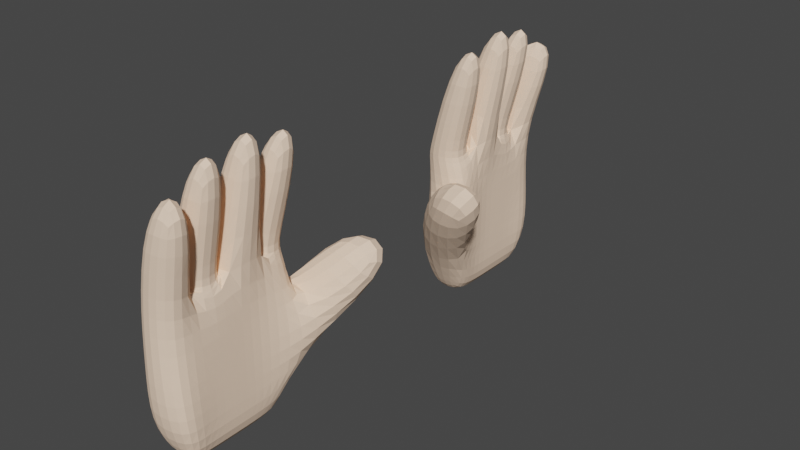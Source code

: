 # Source: El.blend  (saved by Blender 2.93.21; exported with 4.5.12 LTS)
import bpy
from mathutils import Matrix  # noqa: F401  (used for matrix-valued properties, if any)

bpy.ops.wm.read_factory_settings(use_empty=True)
scene = bpy.context.scene
scene.name = 'Scene'

# ---- collections
col_collection = bpy.data.collections.new('Collection'); scene.collection.children.link(col_collection)

# ---- materials (node trees are filled in below, after node groups)
mat_material_001 = bpy.data.materials.new('Material.001')
mat_material_001.alpha_threshold = 0.0
mat_material_001.use_transparent_shadow = False
mat_material_001.diffuse_color = (1.0, 0.7379, 0.552, 1.0)
mat_material_001.line_color = (0.0, 0.0, 0.0, 1.0)

# ---- material node trees

# ---- world
world_world = bpy.data.worlds.new('World'); scene.world = world_world
world_world.use_nodes = True; world_world.node_tree.nodes.clear()
_N = world_world.node_tree.nodes; _L = world_world.node_tree.links
n0 = _N.new('ShaderNodeOutputWorld'); n0.name = 'World Output'; n0.location = (300, 300)
n1 = _N.new('ShaderNodeBackground'); n1.name = 'Background'; n1.location = (10, 300)
n1.inputs[0].default_value = (0.05088, 0.05088, 0.05088, 1.0)
_L.new(n1.outputs[0], n0.inputs[0])
n0.is_active_output = True
world_world.color = (0.05088, 0.05088, 0.05088)
world_world.use_sun_shadow = False
world_world.sun_shadow_jitter_overblur = 0.0

# ---- meshes
me_cube_001 = bpy.data.meshes.new('Cube.001')
me_cube_001.from_pydata([(0.9069, 0.9687, 1.033), (1.417, 1.0, -1.0), (1.0, -1.0, 1.0), (1.417, -1.0, -1.0), (-1.346, 0.967, 1.072), (-2.039, 1.0, -1.0), (-1.486, -1.0, 1.0), (-2.035, -1.035, -0.8047), (-1.486, 0.5, -1.0), (-1.486, 0.0, -1.0), (-1.486, -0.5, -1.0), (1.0, 0.5, 1.0), (1.0, 0.0, 1.0), (1.0, -0.5, 1.0), (-1.486, -0.5, 1.0), (-1.486, 0.0, 1.0), (-1.486, 0.5, 1.0), (1.0, -0.5, -1.0), (1.0, 0.0, -1.0), (1.0, 0.5, -1.0), (1.0, 1.0, 0.0), (-2.444, -1.0, 0.0), (1.0, -1.0, 0.0), (-1.486, 1.0, 0.0), (1.0, 0.5, 0.0), (1.0, 0.0, 0.0), (1.0, -0.5, 0.0), (-1.486, -0.5, 0.0), (-1.486, 0.0, 0.0), (-1.486, 0.5, 0.0), (1.0, -1.0, 1.0), (-1.0, -1.0, 1.0), (1.0, -0.5, 1.0), (-1.0, -0.5, 1.0), (-1.0, -1.1, 2.996), (-3.0, -1.1, 2.996), (-1.0, -0.6, 2.996), (-3.0, -0.6, 2.996), (-1.211, -2.019e-07, 3.196), (-1.211, -0.5, 3.196), (-3.211, -0.5, 3.196), (-3.211, -2.019e-07, 3.196), (1.0, 0.5, 1.0), (1.0, 0.0, 1.0), (-1.0, 0.0, 1.0), (-1.0, 0.5, 1.0), (-1.043, 0.55, 3.053), (-1.043, 0.05, 3.053), (-3.043, 0.05, 3.053), (-3.043, 0.55, 3.053), (-1.0, 0.5, 1.0), (1.0, 0.5, 1.0), (-1.0, 0.5, 1.0), (1.0, 0.5, 1.0), (-2.761, -1.58, 1.705), (-1.846, -2.088, 0.94), (-5.357, -2.353, 0.8945), (-6.869, -1.351, 1.038), (-1.363, -0.5, -1.7), (-0.8623, -0.6398, -1.7), (0.9164, 0.6398, -1.7), (-0.8623, 0.6398, -1.7), (0.9164, -0.6398, -1.7), (1.417, 0.5, -1.7), (-1.363, 0.5, -1.7), (-1.363, 0.0, -1.7), (1.417, -0.5, -1.7), (1.417, 0.0, -1.7), (-3.369, 0.6191, 2.646), (-3.184, 1.089, 2.674), (-0.9332, 1.074, 2.63), (-0.884, 0.6036, 2.64), (-0.884, 0.6036, 2.64)], [], [(6, 2, 30, 31), (22, 2, 6, 21), (29, 16, 4, 23), (5, 1, 60, 61), (26, 13, 2, 22), (23, 4, 0, 20), (20, 0, 11, 24), (24, 11, 12, 25), (25, 12, 13, 26), (1, 19, 63, 60), (17, 3, 62, 66), (10, 9, 65, 58), (21, 6, 14, 27), (27, 14, 15, 28), (28, 15, 16, 29), (11, 16, 45, 42), (12, 15, 41, 38), (9, 28, 29, 8), (10, 27, 28, 9), (7, 21, 27, 10), (18, 25, 26, 17), (19, 24, 25, 18), (1, 20, 24, 19), (5, 23, 20, 1), (17, 26, 22, 3), (8, 29, 23, 5), (3, 22, 54, 55), (33, 31, 35, 37), (13, 14, 33, 32), (2, 13, 32, 30), (14, 6, 31, 33), (36, 37, 35, 34), (31, 30, 34, 35), (32, 33, 37, 36), (30, 32, 36, 34), (38, 41, 40, 39), (15, 14, 40, 41), (13, 12, 38, 39), (14, 13, 39, 40), (45, 44, 48, 49), (16, 15, 44, 45), (12, 11, 42, 43), (15, 12, 43, 44), (46, 49, 48, 47), (42, 45, 49, 46), (43, 42, 46, 47), (44, 43, 47, 48), (50, 51, 53, 52), (16, 11, 51, 50), (55, 54, 57, 56), (21, 7, 56, 57), (22, 21, 57, 54), (7, 3, 55, 56), (58, 66, 62, 59), (61, 60, 63, 64), (64, 63, 67, 65), (65, 67, 66, 58), (3, 7, 59, 62), (18, 17, 66, 67), (8, 5, 61, 64), (19, 18, 67, 63), (9, 8, 64, 65), (7, 10, 58, 59), (4, 16, 68, 69), (68, 72, 71, 70, 69), (16, 53, 72, 68), (53, 11, 71, 72), (0, 4, 69, 70), (11, 0, 70, 71)])
_uv = me_cube_001.uv_layers.new(name='UVMap')
_uv.uv.foreach_set('vector', [0.625, 1.0, 0.625, 0.75, 0.625, 0.75, 0.625, 1.0, 0.5, 0.75, 0.625, 0.75, 0.625, 1.0, 0.5, 1.0, 0.5, 0.1875, 0.625, 0.1875, 0.625, 0.25, 0.5, 0.25, 0.375, 0.25, 0.375, 0.5, 0.375, 0.5, 0.375, 0.25, 0.5, 0.6875, 0.625, 0.6875, 0.625, 0.75, 0.5, 0.75, 0.5, 0.25, 0.625, 0.25, 0.625, 0.5, 0.5, 0.5, 0.5, 0.5, 0.625, 0.5, 0.625, 0.5625, 0.5, 0.5625, 0.5, 0.5625, 0.625, 0.5625, 0.625, 0.625, 0.5, 0.625, 0.5, 0.625, 0.625, 0.625, 0.625, 0.6875, 0.5, 0.6875, 0.375, 0.5, 0.375, 0.5625, 0.375, 0.5625, 0.375, 0.5, 0.375, 0.6875, 0.375, 0.75, 0.375, 0.75, 0.375, 0.6875, 0.375, 0.0625, 0.375, 0.125, 0.375, 0.125, 0.375, 0.0625, 0.5, 0.0, 0.625, 0.0, 0.625, 0.0625, 0.5, 0.0625, 0.5, 0.0625, 0.625, 0.0625, 0.625, 0.125, 0.5, 0.125, 0.5, 0.125, 0.625, 0.125, 0.625, 0.1875, 0.5, 0.1875, 0.625, 0.5625, 0.875, 0.5625, 0.875, 0.5625, 0.625, 0.5625, 0.625, 0.625, 0.875, 0.625, 0.875, 0.625, 0.625, 0.625, 0.375, 0.125, 0.5, 0.125, 0.5, 0.1875, 0.375, 0.1875, 0.375, 0.0625, 0.5, 0.0625, 0.5, 0.125, 0.375, 0.125, 0.375, 0.0, 0.5, 0.0, 0.5, 0.0625, 0.375, 0.0625, 0.375, 0.625, 0.5, 0.625, 0.5, 0.6875, 0.375, 0.6875, 0.375, 0.5625, 0.5, 0.5625, 0.5, 0.625, 0.375, 0.625, 0.375, 0.5, 0.5, 0.5, 0.5, 0.5625, 0.375, 0.5625, 0.375, 0.25, 0.5, 0.25, 0.5, 0.5, 0.375, 0.5, 0.375, 0.6875, 0.5, 0.6875, 0.5, 0.75, 0.375, 0.75, 0.375, 0.1875, 0.5, 0.1875, 0.5, 0.25, 0.375, 0.25, 0.375, 0.75, 0.5, 0.75, 0.5, 0.75, 0.375, 0.75, 0.625, 0.0625, 0.625, 0.0, 0.625, 0.0, 0.625, 0.0625, 0.625, 0.6875, 0.875, 0.6875, 0.875, 0.6875, 0.625, 0.6875, 0.625, 0.75, 0.625, 0.6875, 0.625, 0.6875, 0.625, 0.75, 0.625, 0.0625, 0.625, 0.0, 0.625, 0.0, 0.625, 0.0625, 0.625, 0.6875, 0.875, 0.6875, 0.875, 0.75, 0.625, 0.75, 0.625, 1.0, 0.625, 0.75, 0.625, 0.75, 0.625, 1.0, 0.625, 0.6875, 0.875, 0.6875, 0.875, 0.6875, 0.625, 0.6875, 0.625, 0.75, 0.625, 0.6875, 0.625, 0.6875, 0.625, 0.75, 0.625, 0.625, 0.875, 0.625, 0.875, 0.6875, 0.625, 0.6875, 0.625, 0.125, 0.625, 0.0625, 0.625, 0.0625, 0.625, 0.125, 0.625, 0.6875, 0.625, 0.625, 0.625, 0.625, 0.625, 0.6875, 0.875, 0.6875, 0.625, 0.6875, 0.625, 0.6875, 0.875, 0.6875, 0.625, 0.1875, 0.625, 0.125, 0.625, 0.125, 0.625, 0.1875, 0.625, 0.1875, 0.625, 0.125, 0.625, 0.125, 0.625, 0.1875, 0.625, 0.625, 0.625, 0.5625, 0.625, 0.5625, 0.625, 0.625, 0.875, 0.625, 0.625, 0.625, 0.625, 0.625, 0.875, 0.625, 0.625, 0.5625, 0.875, 0.5625, 0.875, 0.625, 0.625, 0.625, 0.625, 0.5625, 0.875, 0.5625, 0.875, 0.5625, 0.625, 0.5625, 0.625, 0.625, 0.625, 0.5625, 0.625, 0.5625, 0.625, 0.625, 0.875, 0.625, 0.625, 0.625, 0.625, 0.625, 0.875, 0.625, 0.875, 0.5625, 0.625, 0.5625, 0.625, 0.5625, 0.875, 0.5625, 0.875, 0.5625, 0.625, 0.5625, 0.625, 0.5625, 0.875, 0.5625, 0.375, 0.75, 0.5, 0.75, 0.5, 1.0, 0.375, 1.0, 0.5, 0.0, 0.375, 0.0, 0.375, 0.0, 0.5, 0.0, 0.5, 0.75, 0.5, 1.0, 0.5, 1.0, 0.5, 0.75, 0.125, 0.75, 0.375, 0.75, 0.375, 0.75, 0.125, 0.75, 0.125, 0.6875, 0.375, 0.6875, 0.375, 0.75, 0.125, 0.75, 0.125, 0.5, 0.375, 0.5, 0.375, 0.5625, 0.125, 0.5625, 0.125, 0.5625, 0.375, 0.5625, 0.375, 0.625, 0.125, 0.625, 0.125, 0.625, 0.375, 0.625, 0.375, 0.6875, 0.125, 0.6875, 0.375, 0.75, 0.125, 0.75, 0.125, 0.75, 0.375, 0.75, 0.375, 0.625, 0.375, 0.6875, 0.375, 0.6875, 0.375, 0.625, 0.375, 0.1875, 0.375, 0.25, 0.375, 0.25, 0.375, 0.1875, 0.375, 0.5625, 0.375, 0.625, 0.375, 0.625, 0.375, 0.5625, 0.375, 0.125, 0.375, 0.1875, 0.375, 0.1875, 0.375, 0.125, 0.375, 0.0, 0.375, 0.0625, 0.375, 0.0625, 0.375, 0.0, 0.625, 0.25, 0.625, 0.1875, 0.625, 0.1875, 0.625, 0.25, 0.625, 0.1875, 0.0, 0.0, 0.625, 0.5625, 0.625, 0.5, 0.625, 0.25, 0.0, 0.0, 0.0, 0.0, 0.0, 0.0, 0.0, 0.0, 0.0, 0.0, 0.0, 0.0, 0.0, 0.0, 0.0, 0.0, 0.625, 0.5, 0.625, 0.25, 0.625, 0.25, 0.625, 0.5, 0.625, 0.5625, 0.625, 0.5, 0.625, 0.5, 0.625, 0.5625])
me_cube_001.materials.append(mat_material_001)
me_cube_001.use_remesh_preserve_volume = False
me_cube_001.use_remesh_preserve_attributes = False
me_cube_001.use_mirror_vertex_groups = False
me_cube_001.update()

# ---- objects
ob_cube_001 = bpy.data.objects.new('Cube.001', me_cube_001)
ob_cube_002 = bpy.data.objects.new('Cube.002', me_cube_001)

# ---- transforms, parenting, visibility, modifiers, constraints
ob_cube_001.location = (0.0, -3.0, 0.0)
ob_cube_001.rotation_euler = (0.0, 0.0, 3.147)
ob_cube_001.scale = (0.296, 1.15, 1.0)
ob_cube_001.lock_rotations_4d = False
ob_cube_001.empty_display_type = 'ARROWS'
ob_cube_001.lineart.crease_threshold = 0.0
_m = ob_cube_001.modifiers.new('Subdivision', 'SUBSURF')
_m.levels = 6
ob_cube_002.location = (0.0, 3.0, 0.0)
ob_cube_002.rotation_euler = (3.142, 0.0, 0.0)
ob_cube_002.scale = (-0.296, -1.15, -1.0)
ob_cube_002.lock_rotations_4d = False
ob_cube_002.empty_display_type = 'ARROWS'
ob_cube_002.lineart.crease_threshold = 0.0
_m = ob_cube_002.modifiers.new('Subdivision', 'SUBSURF')
_m.levels = 6

# ---- collection membership
col_collection.objects.link(ob_cube_001)
col_collection.objects.link(ob_cube_002)

# ---- scene / render settings (as saved in the file)
scene.frame_start = 1; scene.frame_end = 250; scene.frame_set(1)
scene.render.engine = 'BLENDER_EEVEE_NEXT'
scene.cycles.use_denoising = False
scene.cycles.samples = 128
scene.cycles.sampling_pattern = 'TABULATED_SOBOL'
scene.cycles.use_adaptive_sampling = False
scene.cycles.use_light_tree = False
scene.view_settings.view_transform = 'Filmic'
bpy.context.view_layer.update()

# ---- added for rendering (the .blend has no active camera and no usable light): camera, sun
cam_auto = bpy.data.cameras.new('AutoCamera')
cam_auto.lens = 50.0
cam_auto.sensor_width = 36.0
cam_auto.clip_end = 1000.0
ob_auto_camera = bpy.data.objects.new('AutoCamera', cam_auto)
scene.collection.objects.link(ob_auto_camera)
ob_auto_camera.location = (10.1673, -11.2384, 8.23953)
ob_auto_camera.rotation_euler = (1.09748, -7.21219e-08, 0.694738)
scene.camera = ob_auto_camera
light_auto_sun = bpy.data.lights.new('AutoSun', 'SUN')
light_auto_sun.energy = 3.0
light_auto_sun.angle = 0.0523599
ob_auto_sun = bpy.data.objects.new('AutoSun', light_auto_sun)
scene.collection.objects.link(ob_auto_sun)
ob_auto_sun.rotation_euler = (0.872665, 0.174533, 0.523599)
bpy.context.view_layer.update()
